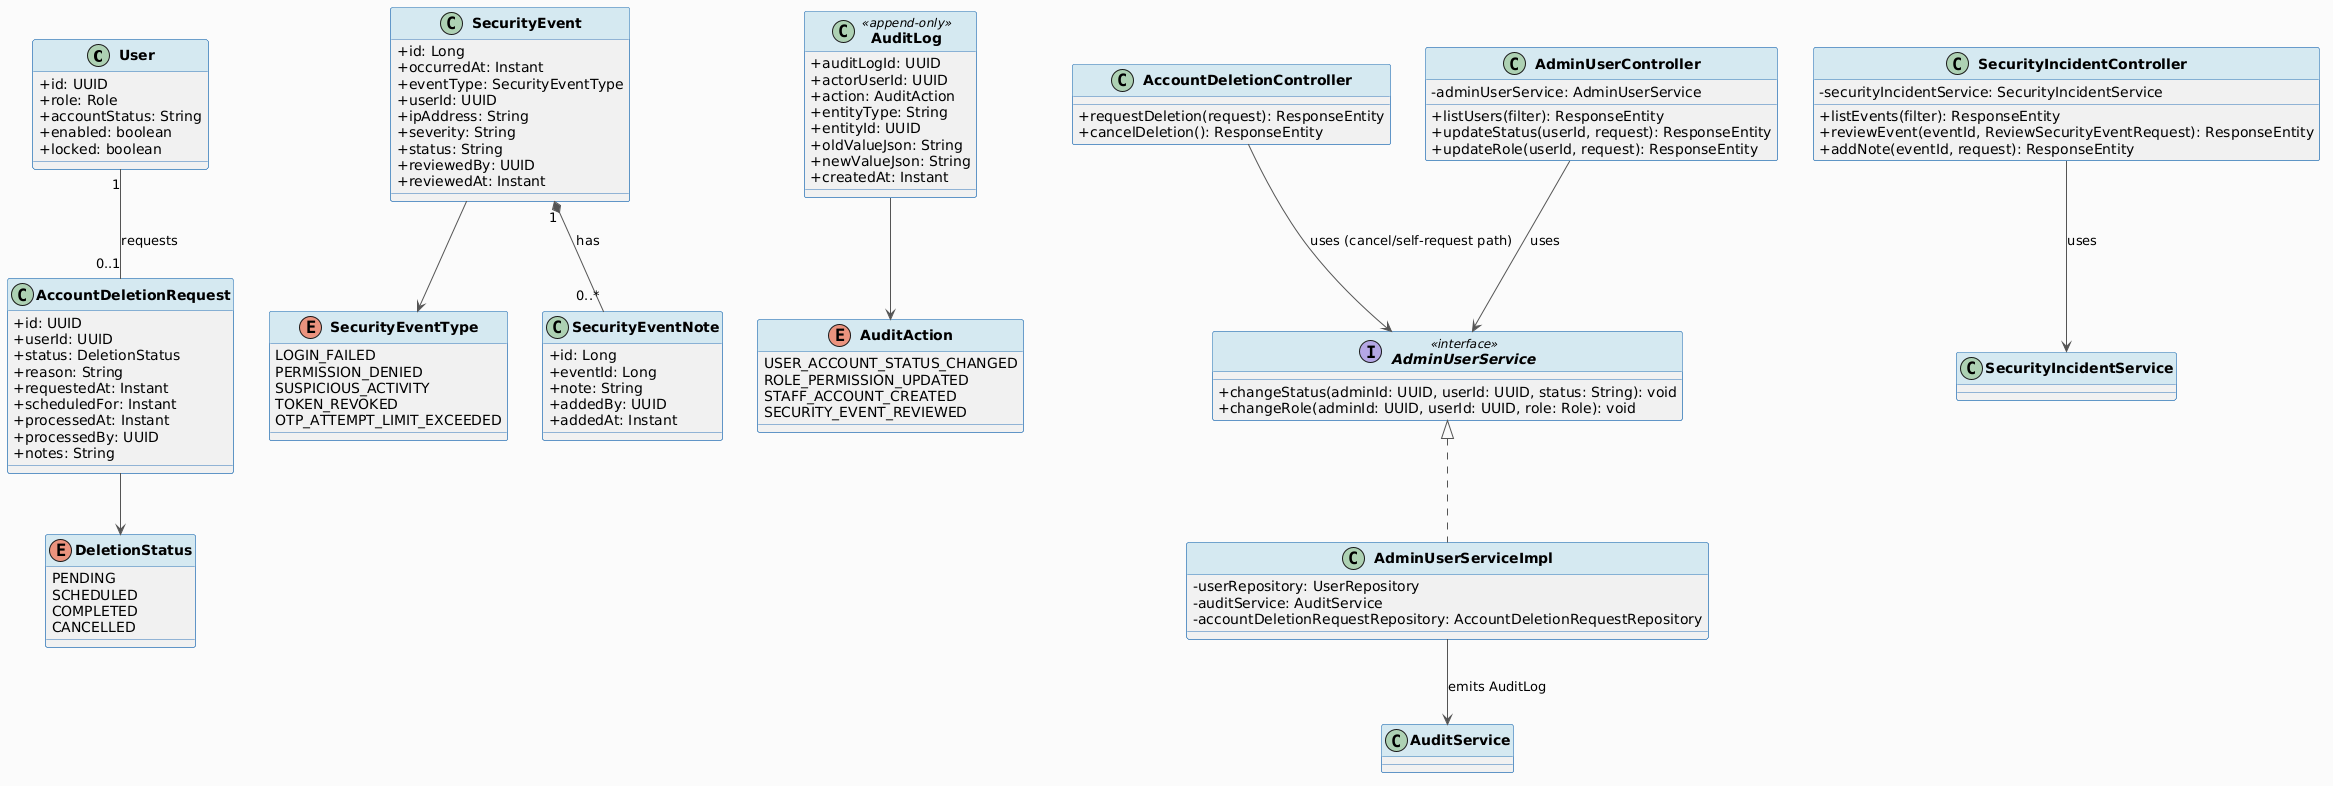

The diagram above was rendered by PlantUML. Its source (embedded in the PNG):
@startuml
skinparam classAttributeIconSize 0
skinparam classFontStyle bold
skinparam backgroundColor #FAFAFA
skinparam ArrowColor #555555
skinparam ClassBorderColor #2E75B6
skinparam ClassHeaderBackgroundColor #D5E8F0

class User {
  + id: UUID
  + role: Role
  + accountStatus: String
  + enabled: boolean
  + locked: boolean
}

class AccountDeletionRequest {
  + id: UUID
  + userId: UUID
  + status: DeletionStatus
  + reason: String
  + requestedAt: Instant
  + scheduledFor: Instant
  + processedAt: Instant
  + processedBy: UUID
  + notes: String
}

enum DeletionStatus {
  PENDING
  SCHEDULED
  COMPLETED
  CANCELLED
}

class SecurityEvent {
  + id: Long
  + occurredAt: Instant
  + eventType: SecurityEventType
  + userId: UUID
  + ipAddress: String
  + severity: String
  + status: String
  + reviewedBy: UUID
  + reviewedAt: Instant
}

enum SecurityEventType {
  LOGIN_FAILED
  PERMISSION_DENIED
  SUSPICIOUS_ACTIVITY
  TOKEN_REVOKED
  OTP_ATTEMPT_LIMIT_EXCEEDED
}

class SecurityEventNote {
  + id: Long
  + eventId: Long
  + note: String
  + addedBy: UUID
  + addedAt: Instant
}

class AuditLog <<append-only>> {
  + auditLogId: UUID
  + actorUserId: UUID
  + action: AuditAction
  + entityType: String
  + entityId: UUID
  + oldValueJson: String
  + newValueJson: String
  + createdAt: Instant
}

enum AuditAction {
  USER_ACCOUNT_STATUS_CHANGED
  ROLE_PERMISSION_UPDATED
  STAFF_ACCOUNT_CREATED
  SECURITY_EVENT_REVIEWED
  ' + ~140 giá trị khác theo domain (xem audit/entity/AuditAction.java)
}

class AccountDeletionController {
  + requestDeletion(request): ResponseEntity
  + cancelDeletion(): ResponseEntity
}

class AdminUserController {
  - adminUserService: AdminUserService
  + listUsers(filter): ResponseEntity
  + updateStatus(userId, request): ResponseEntity
  + updateRole(userId, request): ResponseEntity
}

class SecurityIncidentController {
  - securityIncidentService: SecurityIncidentService
  + listEvents(filter): ResponseEntity
  + reviewEvent(eventId, ReviewSecurityEventRequest): ResponseEntity
  + addNote(eventId, request): ResponseEntity
}

interface AdminUserService <<interface>> {
  + changeStatus(adminId: UUID, userId: UUID, status: String): void
  + changeRole(adminId: UUID, userId: UUID, role: Role): void
}

class AdminUserServiceImpl implements AdminUserService {
  - userRepository: UserRepository
  - auditService: AuditService
  - accountDeletionRequestRepository: AccountDeletionRequestRepository
}

User "1" -- "0..1" AccountDeletionRequest : requests
AccountDeletionRequest --> DeletionStatus
SecurityEvent --> SecurityEventType
SecurityEvent "1" *-- "0..*" SecurityEventNote : has
AuditLog --> AuditAction
AccountDeletionController --> AdminUserService : uses (cancel/self-request path)
AdminUserController --> AdminUserService : uses
AdminUserServiceImpl --> AuditService : emits AuditLog
SecurityIncidentController --> SecurityIncidentService : uses
@enduml